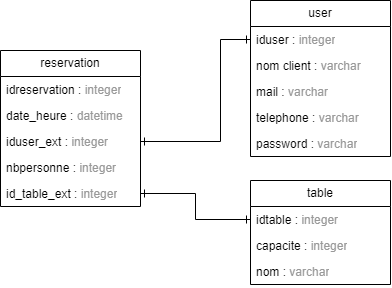

The diagram above was exported from draw.io. Its source (the exported page's mxGraphModel, read from the mxfile embedded in the PNG):
<mxGraphModel dx="733" dy="383" grid="1" gridSize="10" guides="1" tooltips="1" connect="1" arrows="1" fold="1" page="1" pageScale="1" pageWidth="1100" pageHeight="850" background="none" math="0" shadow="0">
  <root>
    <mxCell id="0" />
    <mxCell id="1" parent="0" />
    <mxCell id="fI44CW0EnwWvzv9dnWw4-8" value="reservation" style="swimlane;fontStyle=0;childLayout=stackLayout;horizontal=1;startSize=26;fillColor=none;horizontalStack=0;resizeParent=1;resizeParentMax=0;resizeLast=0;collapsible=1;marginBottom=0;whiteSpace=wrap;html=1;" vertex="1" parent="1">
      <mxGeometry x="450" y="510" width="140" height="156" as="geometry" />
    </mxCell>
    <mxCell id="fI44CW0EnwWvzv9dnWw4-9" value="idreservation : &lt;font color=&quot;#999999&quot;&gt;integer&lt;/font&gt;" style="text;strokeColor=none;fillColor=none;align=left;verticalAlign=top;spacingLeft=4;spacingRight=4;overflow=hidden;rotatable=0;points=[[0,0.5],[1,0.5]];portConstraint=eastwest;whiteSpace=wrap;html=1;" vertex="1" parent="fI44CW0EnwWvzv9dnWw4-8">
      <mxGeometry y="26" width="140" height="26" as="geometry" />
    </mxCell>
    <mxCell id="fI44CW0EnwWvzv9dnWw4-10" value="date_heure : &lt;font color=&quot;#999999&quot;&gt;datetime&lt;/font&gt;" style="text;strokeColor=none;fillColor=none;align=left;verticalAlign=top;spacingLeft=4;spacingRight=4;overflow=hidden;rotatable=0;points=[[0,0.5],[1,0.5]];portConstraint=eastwest;whiteSpace=wrap;html=1;" vertex="1" parent="fI44CW0EnwWvzv9dnWw4-8">
      <mxGeometry y="52" width="140" height="26" as="geometry" />
    </mxCell>
    <mxCell id="fI44CW0EnwWvzv9dnWw4-14" value="iduser_ext : &lt;font color=&quot;#999999&quot;&gt;integer&lt;/font&gt;" style="text;strokeColor=none;fillColor=none;align=left;verticalAlign=top;spacingLeft=4;spacingRight=4;overflow=hidden;rotatable=0;points=[[0,0.5],[1,0.5]];portConstraint=eastwest;whiteSpace=wrap;html=1;" vertex="1" parent="fI44CW0EnwWvzv9dnWw4-8">
      <mxGeometry y="78" width="140" height="26" as="geometry" />
    </mxCell>
    <mxCell id="fI44CW0EnwWvzv9dnWw4-11" value="nbpersonne : &lt;font color=&quot;#999999&quot;&gt;integer&lt;/font&gt;" style="text;strokeColor=none;fillColor=none;align=left;verticalAlign=top;spacingLeft=4;spacingRight=4;overflow=hidden;rotatable=0;points=[[0,0.5],[1,0.5]];portConstraint=eastwest;whiteSpace=wrap;html=1;" vertex="1" parent="fI44CW0EnwWvzv9dnWw4-8">
      <mxGeometry y="104" width="140" height="26" as="geometry" />
    </mxCell>
    <mxCell id="fI44CW0EnwWvzv9dnWw4-36" value="id_table_ext : &lt;font color=&quot;#999999&quot;&gt;integer&lt;/font&gt;" style="text;strokeColor=none;fillColor=none;align=left;verticalAlign=top;spacingLeft=4;spacingRight=4;overflow=hidden;rotatable=0;points=[[0,0.5],[1,0.5]];portConstraint=eastwest;whiteSpace=wrap;html=1;" vertex="1" parent="fI44CW0EnwWvzv9dnWw4-8">
      <mxGeometry y="130" width="140" height="26" as="geometry" />
    </mxCell>
    <mxCell id="fI44CW0EnwWvzv9dnWw4-15" value="table" style="swimlane;fontStyle=0;childLayout=stackLayout;horizontal=1;startSize=26;fillColor=none;horizontalStack=0;resizeParent=1;resizeParentMax=0;resizeLast=0;collapsible=1;marginBottom=0;whiteSpace=wrap;html=1;" vertex="1" parent="1">
      <mxGeometry x="700" y="640" width="140" height="104" as="geometry" />
    </mxCell>
    <mxCell id="fI44CW0EnwWvzv9dnWw4-16" value="idtable : &lt;font color=&quot;#999999&quot;&gt;integer&lt;/font&gt;" style="text;strokeColor=none;fillColor=none;align=left;verticalAlign=top;spacingLeft=4;spacingRight=4;overflow=hidden;rotatable=0;points=[[0,0.5],[1,0.5]];portConstraint=eastwest;whiteSpace=wrap;html=1;" vertex="1" parent="fI44CW0EnwWvzv9dnWw4-15">
      <mxGeometry y="26" width="140" height="26" as="geometry" />
    </mxCell>
    <mxCell id="fI44CW0EnwWvzv9dnWw4-17" value="capacite : &lt;font color=&quot;#999999&quot;&gt;integer&lt;/font&gt;" style="text;strokeColor=none;fillColor=none;align=left;verticalAlign=top;spacingLeft=4;spacingRight=4;overflow=hidden;rotatable=0;points=[[0,0.5],[1,0.5]];portConstraint=eastwest;whiteSpace=wrap;html=1;" vertex="1" parent="fI44CW0EnwWvzv9dnWw4-15">
      <mxGeometry y="52" width="140" height="26" as="geometry" />
    </mxCell>
    <mxCell id="fI44CW0EnwWvzv9dnWw4-31" value="nom : &lt;font color=&quot;#999999&quot;&gt;varchar&lt;/font&gt;" style="text;strokeColor=none;fillColor=none;align=left;verticalAlign=top;spacingLeft=4;spacingRight=4;overflow=hidden;rotatable=0;points=[[0,0.5],[1,0.5]];portConstraint=eastwest;whiteSpace=wrap;html=1;" vertex="1" parent="fI44CW0EnwWvzv9dnWw4-15">
      <mxGeometry y="78" width="140" height="26" as="geometry" />
    </mxCell>
    <mxCell id="fI44CW0EnwWvzv9dnWw4-25" value="user" style="swimlane;fontStyle=0;childLayout=stackLayout;horizontal=1;startSize=26;fillColor=none;horizontalStack=0;resizeParent=1;resizeParentMax=0;resizeLast=0;collapsible=1;marginBottom=0;whiteSpace=wrap;html=1;" vertex="1" parent="1">
      <mxGeometry x="700" y="460" width="140" height="156" as="geometry" />
    </mxCell>
    <mxCell id="fI44CW0EnwWvzv9dnWw4-26" value="iduser : &lt;font color=&quot;#999999&quot;&gt;integer&lt;/font&gt;" style="text;strokeColor=none;fillColor=none;align=left;verticalAlign=top;spacingLeft=4;spacingRight=4;overflow=hidden;rotatable=0;points=[[0,0.5],[1,0.5]];portConstraint=eastwest;whiteSpace=wrap;html=1;" vertex="1" parent="fI44CW0EnwWvzv9dnWw4-25">
      <mxGeometry y="26" width="140" height="26" as="geometry" />
    </mxCell>
    <mxCell id="fI44CW0EnwWvzv9dnWw4-27" value="nom client : &lt;font color=&quot;#999999&quot;&gt;varchar&lt;/font&gt;" style="text;strokeColor=none;fillColor=none;align=left;verticalAlign=top;spacingLeft=4;spacingRight=4;overflow=hidden;rotatable=0;points=[[0,0.5],[1,0.5]];portConstraint=eastwest;whiteSpace=wrap;html=1;" vertex="1" parent="fI44CW0EnwWvzv9dnWw4-25">
      <mxGeometry y="52" width="140" height="26" as="geometry" />
    </mxCell>
    <mxCell id="fI44CW0EnwWvzv9dnWw4-28" value="mail : &lt;font color=&quot;#999999&quot;&gt;varchar&lt;/font&gt;" style="text;strokeColor=none;fillColor=none;align=left;verticalAlign=top;spacingLeft=4;spacingRight=4;overflow=hidden;rotatable=0;points=[[0,0.5],[1,0.5]];portConstraint=eastwest;whiteSpace=wrap;html=1;" vertex="1" parent="fI44CW0EnwWvzv9dnWw4-25">
      <mxGeometry y="78" width="140" height="26" as="geometry" />
    </mxCell>
    <mxCell id="fI44CW0EnwWvzv9dnWw4-30" value="telephone : &lt;font color=&quot;#999999&quot;&gt;varchar&lt;/font&gt;" style="text;strokeColor=none;fillColor=none;align=left;verticalAlign=top;spacingLeft=4;spacingRight=4;overflow=hidden;rotatable=0;points=[[0,0.5],[1,0.5]];portConstraint=eastwest;whiteSpace=wrap;html=1;" vertex="1" parent="fI44CW0EnwWvzv9dnWw4-25">
      <mxGeometry y="104" width="140" height="26" as="geometry" />
    </mxCell>
    <mxCell id="fI44CW0EnwWvzv9dnWw4-38" value="password : &lt;font color=&quot;#999999&quot;&gt;varchar&lt;/font&gt;" style="text;strokeColor=none;fillColor=none;align=left;verticalAlign=top;spacingLeft=4;spacingRight=4;overflow=hidden;rotatable=0;points=[[0,0.5],[1,0.5]];portConstraint=eastwest;whiteSpace=wrap;html=1;" vertex="1" parent="fI44CW0EnwWvzv9dnWw4-25">
      <mxGeometry y="130" width="140" height="26" as="geometry" />
    </mxCell>
    <mxCell id="fI44CW0EnwWvzv9dnWw4-34" style="edgeStyle=orthogonalEdgeStyle;rounded=0;orthogonalLoop=1;jettySize=auto;html=1;exitX=0;exitY=0.5;exitDx=0;exitDy=0;strokeColor=default;endArrow=ERone;endFill=0;startArrow=ERone;startFill=0;" edge="1" parent="1" source="fI44CW0EnwWvzv9dnWw4-26" target="fI44CW0EnwWvzv9dnWw4-14">
      <mxGeometry relative="1" as="geometry">
        <Array as="points">
          <mxPoint x="670" y="499" />
          <mxPoint x="670" y="601" />
        </Array>
      </mxGeometry>
    </mxCell>
    <mxCell id="fI44CW0EnwWvzv9dnWw4-37" style="edgeStyle=orthogonalEdgeStyle;rounded=0;orthogonalLoop=1;jettySize=auto;html=1;exitX=1;exitY=0.5;exitDx=0;exitDy=0;entryX=0;entryY=0.5;entryDx=0;entryDy=0;endArrow=ERone;endFill=0;startArrow=ERone;startFill=0;" edge="1" parent="1" source="fI44CW0EnwWvzv9dnWw4-36" target="fI44CW0EnwWvzv9dnWw4-16">
      <mxGeometry relative="1" as="geometry" />
    </mxCell>
  </root>
</mxGraphModel>